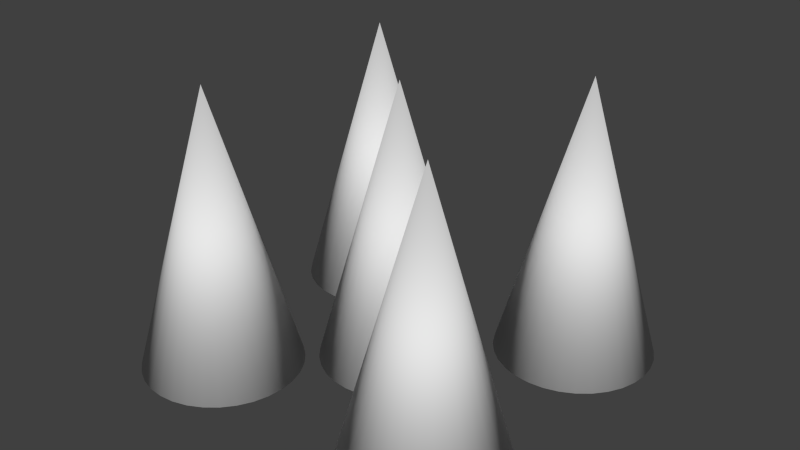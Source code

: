 # Source: spike.blend  (saved by Blender 2.71.0; exported with 4.5.12 LTS)
import bpy
from mathutils import Matrix  # noqa: F401  (used for matrix-valued properties, if any)

bpy.ops.wm.read_factory_settings(use_empty=True)
scene = bpy.context.scene
scene.name = 'Scene'

# ---- collections
col_collection_1 = bpy.data.collections.new('Collection 1'); scene.collection.children.link(col_collection_1)

# ---- world
world_world = bpy.data.worlds.new('World'); scene.world = world_world
world_world.color = (0.05088, 0.05088, 0.05088)
world_world.use_sun_shadow = False
world_world.sun_shadow_jitter_overblur = 0.0
world_world.cycles.sampling_method = 'MANUAL'
world_world.cycles.sample_map_resolution = 256

# ---- meshes
me_cone = bpy.data.meshes.new('Cone')
me_cone.from_pydata([(-1.1, 2.1, -1.048), (-0.9049, 2.081, -1.048), (-0.7173, 2.024, -1.048), (-0.5444, 1.931, -1.048), (-0.3929, 1.807, -1.048), (-0.2685, 1.656, -1.048), (-0.1761, 1.483, -1.048), (-0.1192, 1.295, -1.048), (-0.1, 1.1, -1.048), (-1.1, 1.1, 2.525), (-0.1192, 0.9049, -1.048), (-0.1761, 0.7173, -1.048), (-0.2685, 0.5444, -1.048), (-0.3929, 0.3929, -1.048), (-0.5444, 0.2685, -1.048), (-0.7173, 0.1761, -1.048), (-0.9049, 0.1192, -1.048), (-1.1, 0.1, -1.048), (-1.295, 0.1192, -1.048), (-1.483, 0.1761, -1.048), (-1.656, 0.2685, -1.048), (-1.807, 0.3929, -1.048), (-1.931, 0.5444, -1.048), (-2.024, 0.7173, -1.048), (-2.081, 0.9049, -1.048), (-2.1, 1.1, -1.048), (-2.081, 1.295, -1.048), (-2.024, 1.483, -1.048), (-1.931, 1.656, -1.048), (-1.807, 1.807, -1.048), (-1.656, 1.931, -1.048), (-1.483, 2.024, -1.048), (-1.295, 2.081, -1.048)], [], [(31, 9, 32), (0, 9, 1), (30, 9, 31), (29, 9, 30), (28, 9, 29), (27, 9, 28), (26, 9, 27), (25, 9, 26), (24, 9, 25), (23, 9, 24), (22, 9, 23), (21, 9, 22), (20, 9, 21), (19, 9, 20), (18, 9, 19), (17, 9, 18), (16, 9, 17), (15, 9, 16), (14, 9, 15), (13, 9, 14), (12, 9, 13), (11, 9, 12), (10, 9, 11), (8, 9, 10), (7, 9, 8), (6, 9, 7), (5, 9, 6), (4, 9, 5), (3, 9, 4), (2, 9, 3), (32, 9, 0), (1, 9, 2), (0, 1, 2, 3, 4, 5, 6, 7, 8, 10, 11, 12, 13, 14, 15, 16, 17, 18, 19, 20, 21, 22, 23, 24, 25, 26, 27, 28, 29, 30, 31, 32)])
me_cone.polygons.foreach_set('use_smooth', [True] * 33)
me_cone.use_remesh_preserve_volume = False
me_cone.use_remesh_preserve_attributes = False
me_cone.use_mirror_vertex_groups = False
me_cone.update()
me_cone_001 = bpy.data.meshes.new('Cone.001')
me_cone_001.from_pydata([(-1.579, 2.492, -1.048), (-1.384, 2.473, -1.048), (-1.196, 2.416, -1.048), (-1.023, 2.323, -1.048), (-0.8716, 2.199, -1.048), (-0.7472, 2.047, -1.048), (-0.6548, 1.875, -1.048), (-0.5979, 1.687, -1.048), (-0.5787, 1.492, -1.048), (-1.579, 1.492, 2.525), (-0.5979, 1.297, -1.048), (-0.6548, 1.109, -1.048), (-0.7472, 0.9363, -1.048), (-0.8716, 0.7848, -1.048), (-1.023, 0.6604, -1.048), (-1.196, 0.568, -1.048), (-1.384, 0.5111, -1.048), (-1.579, 0.4919, -1.048), (-1.774, 0.5111, -1.048), (-1.961, 0.568, -1.048), (-2.134, 0.6604, -1.048), (-2.286, 0.7848, -1.048), (-2.41, 0.9363, -1.048), (-2.503, 1.109, -1.048), (-2.559, 1.297, -1.048), (-2.579, 1.492, -1.048), (-2.559, 1.687, -1.048), (-2.503, 1.875, -1.048), (-2.41, 2.047, -1.048), (-2.286, 2.199, -1.048), (-2.134, 2.323, -1.048), (-1.961, 2.416, -1.048), (-1.774, 2.473, -1.048)], [], [(31, 9, 32), (0, 9, 1), (30, 9, 31), (29, 9, 30), (28, 9, 29), (27, 9, 28), (26, 9, 27), (25, 9, 26), (24, 9, 25), (23, 9, 24), (22, 9, 23), (21, 9, 22), (20, 9, 21), (19, 9, 20), (18, 9, 19), (17, 9, 18), (16, 9, 17), (15, 9, 16), (14, 9, 15), (13, 9, 14), (12, 9, 13), (11, 9, 12), (10, 9, 11), (8, 9, 10), (7, 9, 8), (6, 9, 7), (5, 9, 6), (4, 9, 5), (3, 9, 4), (2, 9, 3), (32, 9, 0), (1, 9, 2), (0, 1, 2, 3, 4, 5, 6, 7, 8, 10, 11, 12, 13, 14, 15, 16, 17, 18, 19, 20, 21, 22, 23, 24, 25, 26, 27, 28, 29, 30, 31, 32)])
me_cone_001.polygons.foreach_set('use_smooth', [True] * 33)
me_cone_001.use_remesh_preserve_volume = False
me_cone_001.use_remesh_preserve_attributes = False
me_cone_001.use_mirror_vertex_groups = False
me_cone_001.update()

# ---- objects
ob_cone = bpy.data.objects.new('Cone', me_cone)
ob_cone_001 = bpy.data.objects.new('Cone.001', me_cone_001)

# ---- transforms, parenting, visibility, modifiers, constraints
ob_cone.location = (0.2026, -0.2032, 0.1916)
ob_cone.scale = (0.1865, 0.1865, 0.1865)
ob_cone.lineart.crease_threshold = 0.0
ob_cone_001.location = (0.0, 0.0, 0.1916)
ob_cone_001.scale = (0.1865, 0.1865, 0.1865)
ob_cone_001.lineart.crease_threshold = 0.0
_m = ob_cone_001.modifiers.new('Mirror', 'MIRROR')
_m.use_axis = (True, True, False)
_m.use_mirror_merge = False
_m.merge_threshold = 0.0

# ---- collection membership
col_collection_1.objects.link(ob_cone)
col_collection_1.objects.link(ob_cone_001)

# ---- scene / render settings (as saved in the file)
scene.frame_start = 1; scene.frame_end = 250; scene.frame_set(1)
scene.render.engine = 'BLENDER_EEVEE_NEXT'
scene.render.resolution_percentage = 50
scene.render.dither_intensity = 0.0
scene.cycles.use_denoising = False
scene.cycles.samples = 10
scene.cycles.sampling_pattern = 'TABULATED_SOBOL'
scene.cycles.light_sampling_threshold = 0.0
scene.cycles.use_adaptive_sampling = False
scene.cycles.use_light_tree = False
scene.cycles.blur_glossy = 0.0
scene.cycles.volume_bounces = 1
scene.cycles.pixel_filter_type = 'GAUSSIAN'
scene.cycles.sample_clamp_indirect = 0.0
scene.view_settings.view_transform = 'Standard'
bpy.context.view_layer.update()

# ---- added for rendering (the .blend has no active camera and no usable light): camera, sun
cam_auto = bpy.data.cameras.new('AutoCamera')
cam_auto.lens = 50.0
cam_auto.sensor_width = 36.0
cam_auto.clip_end = 1000.0
ob_auto_camera = bpy.data.objects.new('AutoCamera', cam_auto)
scene.collection.objects.link(ob_auto_camera)
ob_auto_camera.location = (1.38222, -1.65866, 1.4351)
ob_auto_camera.rotation_euler = (1.09748, -7.21219e-08, 0.694738)
scene.camera = ob_auto_camera
light_auto_sun = bpy.data.lights.new('AutoSun', 'SUN')
light_auto_sun.energy = 3.0
light_auto_sun.angle = 0.0523599
ob_auto_sun = bpy.data.objects.new('AutoSun', light_auto_sun)
scene.collection.objects.link(ob_auto_sun)
ob_auto_sun.rotation_euler = (0.872665, 0.174533, 0.523599)
bpy.context.view_layer.update()

